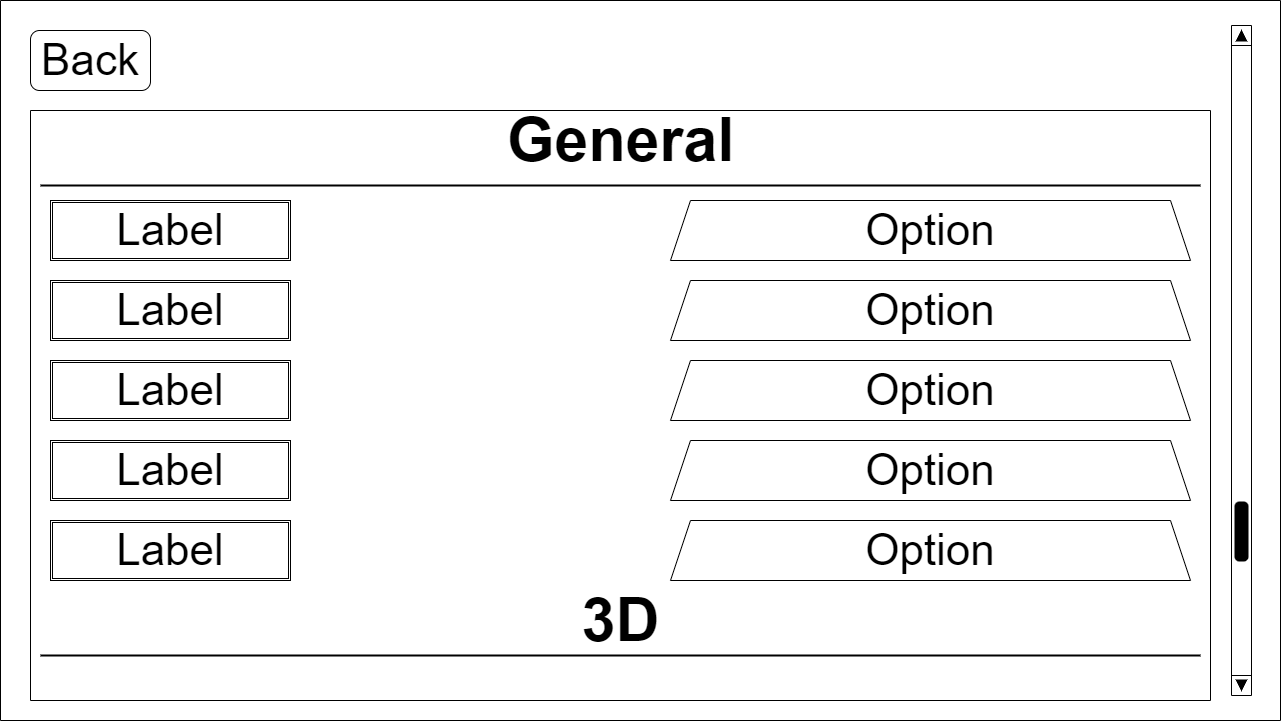

The diagram above was exported from draw.io. Its source (the exported page's mxGraphModel, read from the mxfile embedded in the PNG):
<mxGraphModel dx="1378" dy="1131" grid="1" gridSize="10" guides="1" tooltips="1" connect="1" arrows="1" fold="1" page="1" pageScale="1" pageWidth="827" pageHeight="1169" math="0" shadow="0">
  <root>
    <mxCell id="8rDiQw8MHeIOmOzPmqa8-0" />
    <mxCell id="8rDiQw8MHeIOmOzPmqa8-1" parent="8rDiQw8MHeIOmOzPmqa8-0" />
    <mxCell id="KJS3l0QDS6gvze_eFKP1-0" value="" style="swimlane;startSize=0;fontSize=44;" parent="8rDiQw8MHeIOmOzPmqa8-1" vertex="1">
      <mxGeometry width="1280" height="720" as="geometry">
        <mxRectangle width="50" height="40" as="alternateBounds" />
      </mxGeometry>
    </mxCell>
    <mxCell id="KJS3l0QDS6gvze_eFKP1-3" value="Back" style="rounded=1;whiteSpace=wrap;html=1;fontSize=44;" parent="KJS3l0QDS6gvze_eFKP1-0" vertex="1">
      <mxGeometry x="30" y="30" width="120" height="60" as="geometry" />
    </mxCell>
    <mxCell id="KJS3l0QDS6gvze_eFKP1-5" value="" style="verticalLabelPosition=bottom;shadow=0;dashed=0;align=center;html=1;verticalAlign=top;strokeWidth=1;shape=mxgraph.mockup.navigation.scrollBar;barPos=20;fillColor2=#000000;strokeColor2=none;direction=north;fontSize=44;" parent="KJS3l0QDS6gvze_eFKP1-0" vertex="1">
      <mxGeometry x="1231" y="25" width="20" height="670" as="geometry" />
    </mxCell>
    <mxCell id="KJS3l0QDS6gvze_eFKP1-8" value="Label" style="shape=ext;double=1;rounded=0;whiteSpace=wrap;html=1;fontSize=44;" parent="KJS3l0QDS6gvze_eFKP1-0" vertex="1">
      <mxGeometry x="50" y="200" width="240" height="60" as="geometry" />
    </mxCell>
    <mxCell id="KJS3l0QDS6gvze_eFKP1-9" value="Option" style="shape=trapezoid;perimeter=trapezoidPerimeter;whiteSpace=wrap;html=1;fixedSize=1;fontSize=44;" parent="KJS3l0QDS6gvze_eFKP1-0" vertex="1">
      <mxGeometry x="670" y="280" width="520" height="60" as="geometry" />
    </mxCell>
    <mxCell id="KJS3l0QDS6gvze_eFKP1-10" value="Label" style="shape=ext;double=1;rounded=0;whiteSpace=wrap;html=1;fontSize=44;" parent="KJS3l0QDS6gvze_eFKP1-0" vertex="1">
      <mxGeometry x="50" y="280" width="240" height="60" as="geometry" />
    </mxCell>
    <mxCell id="KJS3l0QDS6gvze_eFKP1-11" value="Option" style="shape=trapezoid;perimeter=trapezoidPerimeter;whiteSpace=wrap;html=1;fixedSize=1;fontSize=44;" parent="KJS3l0QDS6gvze_eFKP1-0" vertex="1">
      <mxGeometry x="670" y="360" width="520" height="60" as="geometry" />
    </mxCell>
    <mxCell id="KJS3l0QDS6gvze_eFKP1-12" value="Label" style="shape=ext;double=1;rounded=0;whiteSpace=wrap;html=1;fontSize=44;" parent="KJS3l0QDS6gvze_eFKP1-0" vertex="1">
      <mxGeometry x="50" y="360" width="240" height="60" as="geometry" />
    </mxCell>
    <mxCell id="KJS3l0QDS6gvze_eFKP1-13" value="Option" style="shape=trapezoid;perimeter=trapezoidPerimeter;whiteSpace=wrap;html=1;fixedSize=1;fontSize=44;" parent="KJS3l0QDS6gvze_eFKP1-0" vertex="1">
      <mxGeometry x="670" y="440" width="520" height="60" as="geometry" />
    </mxCell>
    <mxCell id="KJS3l0QDS6gvze_eFKP1-14" value="Label" style="shape=ext;double=1;rounded=0;whiteSpace=wrap;html=1;fontSize=44;" parent="KJS3l0QDS6gvze_eFKP1-0" vertex="1">
      <mxGeometry x="50" y="440" width="240" height="60" as="geometry" />
    </mxCell>
    <mxCell id="KJS3l0QDS6gvze_eFKP1-16" value="Label" style="shape=ext;double=1;rounded=0;whiteSpace=wrap;html=1;fontSize=44;" parent="KJS3l0QDS6gvze_eFKP1-0" vertex="1">
      <mxGeometry x="50" y="520" width="240" height="60" as="geometry" />
    </mxCell>
    <mxCell id="t98L6jEALq2shIUJw4-6-1" value="" style="line;strokeWidth=2;html=1;fontSize=61;" parent="KJS3l0QDS6gvze_eFKP1-0" vertex="1">
      <mxGeometry x="40" y="180" width="1160" height="10" as="geometry" />
    </mxCell>
    <mxCell id="t98L6jEALq2shIUJw4-6-3" value="" style="line;strokeWidth=2;html=1;fontSize=61;" parent="KJS3l0QDS6gvze_eFKP1-0" vertex="1">
      <mxGeometry x="40" y="650" width="1160" height="10" as="geometry" />
    </mxCell>
    <mxCell id="AuRYKDrz5uhNW-oPUKRn-0" value="" style="swimlane;startSize=0;fontSize=61;" parent="8rDiQw8MHeIOmOzPmqa8-1" vertex="1">
      <mxGeometry x="30" y="110" width="1180" height="590" as="geometry">
        <mxRectangle x="30" y="110" width="50" height="40" as="alternateBounds" />
      </mxGeometry>
    </mxCell>
    <mxCell id="KJS3l0QDS6gvze_eFKP1-7" value="Option" style="shape=trapezoid;perimeter=trapezoidPerimeter;whiteSpace=wrap;html=1;fixedSize=1;fontSize=44;" parent="AuRYKDrz5uhNW-oPUKRn-0" vertex="1">
      <mxGeometry x="640" y="90" width="520" height="60" as="geometry" />
    </mxCell>
    <mxCell id="KJS3l0QDS6gvze_eFKP1-15" value="Option" style="shape=trapezoid;perimeter=trapezoidPerimeter;whiteSpace=wrap;html=1;fixedSize=1;fontSize=44;" parent="AuRYKDrz5uhNW-oPUKRn-0" vertex="1">
      <mxGeometry x="640" y="410" width="520" height="60" as="geometry" />
    </mxCell>
    <mxCell id="t98L6jEALq2shIUJw4-6-2" value="&lt;font style=&quot;font-size: 61px&quot;&gt;3D&lt;/font&gt;" style="text;strokeColor=none;fillColor=none;html=1;fontSize=24;fontStyle=1;verticalAlign=middle;align=center;" parent="AuRYKDrz5uhNW-oPUKRn-0" vertex="1">
      <mxGeometry x="477" y="450" width="226" height="120" as="geometry" />
    </mxCell>
    <mxCell id="t98L6jEALq2shIUJw4-6-0" value="&lt;font style=&quot;font-size: 61px&quot;&gt;General&lt;/font&gt;" style="text;strokeColor=none;fillColor=none;html=1;fontSize=24;fontStyle=1;verticalAlign=middle;align=center;" parent="AuRYKDrz5uhNW-oPUKRn-0" vertex="1">
      <mxGeometry x="477" y="-30" width="226" height="120" as="geometry" />
    </mxCell>
  </root>
</mxGraphModel>